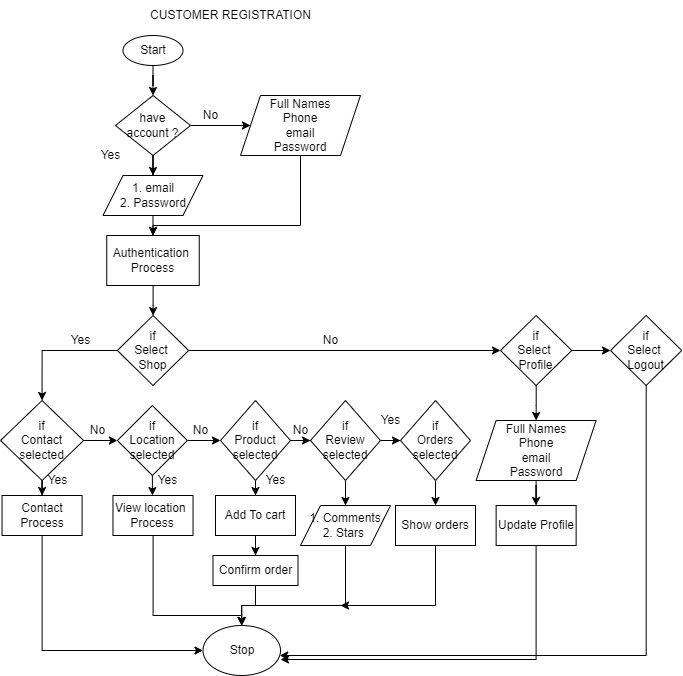

The diagram above was exported from draw.io. Its source (the exported page's mxGraphModel, read from the mxfile embedded in the PNG):
<mxGraphModel dx="852" dy="376" grid="1" gridSize="10" guides="1" tooltips="1" connect="1" arrows="1" fold="1" page="1" pageScale="1" pageWidth="827" pageHeight="1169" math="0" shadow="0">
  <root>
    <mxCell id="0" />
    <mxCell id="1" parent="0" />
    <mxCell id="x4ZdR_tKJ96EtHWZK0LQ-9" value="" style="edgeStyle=orthogonalEdgeStyle;rounded=0;orthogonalLoop=1;jettySize=auto;html=1;" edge="1" parent="1" source="x4ZdR_tKJ96EtHWZK0LQ-1" target="x4ZdR_tKJ96EtHWZK0LQ-3">
      <mxGeometry relative="1" as="geometry" />
    </mxCell>
    <mxCell id="x4ZdR_tKJ96EtHWZK0LQ-1" value="Start" style="ellipse;whiteSpace=wrap;html=1;" vertex="1" parent="1">
      <mxGeometry x="222.5" y="40" width="60" height="30" as="geometry" />
    </mxCell>
    <mxCell id="x4ZdR_tKJ96EtHWZK0LQ-11" value="" style="edgeStyle=orthogonalEdgeStyle;rounded=0;orthogonalLoop=1;jettySize=auto;html=1;" edge="1" parent="1" source="x4ZdR_tKJ96EtHWZK0LQ-2" target="x4ZdR_tKJ96EtHWZK0LQ-8">
      <mxGeometry relative="1" as="geometry" />
    </mxCell>
    <mxCell id="x4ZdR_tKJ96EtHWZK0LQ-2" value="Authentication&amp;nbsp;&lt;br&gt;Process" style="rounded=0;whiteSpace=wrap;html=1;" vertex="1" parent="1">
      <mxGeometry x="206.25" y="240" width="92.5" height="50" as="geometry" />
    </mxCell>
    <mxCell id="x4ZdR_tKJ96EtHWZK0LQ-6" value="" style="edgeStyle=orthogonalEdgeStyle;rounded=0;orthogonalLoop=1;jettySize=auto;html=1;" edge="1" parent="1" source="x4ZdR_tKJ96EtHWZK0LQ-3" target="x4ZdR_tKJ96EtHWZK0LQ-5">
      <mxGeometry relative="1" as="geometry" />
    </mxCell>
    <mxCell id="x4ZdR_tKJ96EtHWZK0LQ-54" value="" style="edgeStyle=orthogonalEdgeStyle;rounded=0;orthogonalLoop=1;jettySize=auto;html=1;" edge="1" parent="1" source="x4ZdR_tKJ96EtHWZK0LQ-3" target="x4ZdR_tKJ96EtHWZK0LQ-52">
      <mxGeometry relative="1" as="geometry" />
    </mxCell>
    <mxCell id="x4ZdR_tKJ96EtHWZK0LQ-3" value="have&lt;br&gt;account ?" style="rhombus;whiteSpace=wrap;html=1;" vertex="1" parent="1">
      <mxGeometry x="215" y="100" width="75" height="60" as="geometry" />
    </mxCell>
    <mxCell id="x4ZdR_tKJ96EtHWZK0LQ-7" value="" style="edgeStyle=orthogonalEdgeStyle;rounded=0;orthogonalLoop=1;jettySize=auto;html=1;" edge="1" parent="1" source="x4ZdR_tKJ96EtHWZK0LQ-5" target="x4ZdR_tKJ96EtHWZK0LQ-2">
      <mxGeometry relative="1" as="geometry" />
    </mxCell>
    <mxCell id="x4ZdR_tKJ96EtHWZK0LQ-5" value="1. email&lt;br&gt;2. Password" style="shape=parallelogram;perimeter=parallelogramPerimeter;whiteSpace=wrap;html=1;fixedSize=1;" vertex="1" parent="1">
      <mxGeometry x="202.5" y="180" width="100" height="40" as="geometry" />
    </mxCell>
    <mxCell id="x4ZdR_tKJ96EtHWZK0LQ-15" style="edgeStyle=orthogonalEdgeStyle;rounded=0;orthogonalLoop=1;jettySize=auto;html=1;entryX=0.5;entryY=0;entryDx=0;entryDy=0;" edge="1" parent="1" source="x4ZdR_tKJ96EtHWZK0LQ-8" target="x4ZdR_tKJ96EtHWZK0LQ-13">
      <mxGeometry relative="1" as="geometry">
        <Array as="points">
          <mxPoint x="142" y="355" />
        </Array>
      </mxGeometry>
    </mxCell>
    <mxCell id="x4ZdR_tKJ96EtHWZK0LQ-60" style="edgeStyle=orthogonalEdgeStyle;rounded=0;orthogonalLoop=1;jettySize=auto;html=1;" edge="1" parent="1" source="x4ZdR_tKJ96EtHWZK0LQ-8" target="x4ZdR_tKJ96EtHWZK0LQ-59">
      <mxGeometry relative="1" as="geometry" />
    </mxCell>
    <mxCell id="x4ZdR_tKJ96EtHWZK0LQ-8" value="if&lt;br&gt;Select&amp;nbsp;&lt;br&gt;Shop" style="rhombus;whiteSpace=wrap;html=1;" vertex="1" parent="1">
      <mxGeometry x="216.88" y="320" width="71.25" height="70" as="geometry" />
    </mxCell>
    <mxCell id="x4ZdR_tKJ96EtHWZK0LQ-10" value="Yes" style="text;html=1;align=center;verticalAlign=middle;resizable=0;points=[];autosize=1;strokeColor=none;fillColor=none;" vertex="1" parent="1">
      <mxGeometry x="190" y="145" width="40" height="30" as="geometry" />
    </mxCell>
    <mxCell id="x4ZdR_tKJ96EtHWZK0LQ-19" value="" style="edgeStyle=orthogonalEdgeStyle;rounded=0;orthogonalLoop=1;jettySize=auto;html=1;" edge="1" parent="1" source="x4ZdR_tKJ96EtHWZK0LQ-13" target="x4ZdR_tKJ96EtHWZK0LQ-16">
      <mxGeometry relative="1" as="geometry" />
    </mxCell>
    <mxCell id="x4ZdR_tKJ96EtHWZK0LQ-23" value="" style="edgeStyle=orthogonalEdgeStyle;rounded=0;orthogonalLoop=1;jettySize=auto;html=1;" edge="1" parent="1" source="x4ZdR_tKJ96EtHWZK0LQ-13" target="x4ZdR_tKJ96EtHWZK0LQ-14">
      <mxGeometry relative="1" as="geometry" />
    </mxCell>
    <mxCell id="x4ZdR_tKJ96EtHWZK0LQ-13" value="if&lt;br&gt;Contact&lt;br&gt;selected" style="rhombus;whiteSpace=wrap;html=1;" vertex="1" parent="1">
      <mxGeometry x="100" y="405" width="83.12" height="80" as="geometry" />
    </mxCell>
    <mxCell id="x4ZdR_tKJ96EtHWZK0LQ-44" style="edgeStyle=orthogonalEdgeStyle;rounded=0;orthogonalLoop=1;jettySize=auto;html=1;entryX=0;entryY=0.5;entryDx=0;entryDy=0;" edge="1" parent="1" source="x4ZdR_tKJ96EtHWZK0LQ-14" target="x4ZdR_tKJ96EtHWZK0LQ-43">
      <mxGeometry relative="1" as="geometry">
        <Array as="points">
          <mxPoint x="142" y="655" />
        </Array>
      </mxGeometry>
    </mxCell>
    <mxCell id="x4ZdR_tKJ96EtHWZK0LQ-14" value="Contact Process" style="rounded=0;whiteSpace=wrap;html=1;" vertex="1" parent="1">
      <mxGeometry x="101.53" y="500" width="80.06" height="40" as="geometry" />
    </mxCell>
    <mxCell id="x4ZdR_tKJ96EtHWZK0LQ-22" value="" style="edgeStyle=orthogonalEdgeStyle;rounded=0;orthogonalLoop=1;jettySize=auto;html=1;" edge="1" parent="1" source="x4ZdR_tKJ96EtHWZK0LQ-16" target="x4ZdR_tKJ96EtHWZK0LQ-21">
      <mxGeometry relative="1" as="geometry" />
    </mxCell>
    <mxCell id="x4ZdR_tKJ96EtHWZK0LQ-26" value="" style="edgeStyle=orthogonalEdgeStyle;rounded=0;orthogonalLoop=1;jettySize=auto;html=1;" edge="1" parent="1" source="x4ZdR_tKJ96EtHWZK0LQ-16" target="x4ZdR_tKJ96EtHWZK0LQ-25">
      <mxGeometry relative="1" as="geometry" />
    </mxCell>
    <mxCell id="x4ZdR_tKJ96EtHWZK0LQ-16" value="if&lt;br&gt;Location&lt;br&gt;selected" style="rhombus;whiteSpace=wrap;html=1;" vertex="1" parent="1">
      <mxGeometry x="216.88" y="410" width="70" height="70" as="geometry" />
    </mxCell>
    <mxCell id="x4ZdR_tKJ96EtHWZK0LQ-18" value="Yes" style="text;html=1;align=center;verticalAlign=middle;resizable=0;points=[];autosize=1;strokeColor=none;fillColor=none;" vertex="1" parent="1">
      <mxGeometry x="136.88" y="470" width="40" height="30" as="geometry" />
    </mxCell>
    <mxCell id="x4ZdR_tKJ96EtHWZK0LQ-20" value="No" style="text;html=1;align=center;verticalAlign=middle;resizable=0;points=[];autosize=1;strokeColor=none;fillColor=none;" vertex="1" parent="1">
      <mxGeometry x="176.88" y="420" width="40" height="30" as="geometry" />
    </mxCell>
    <mxCell id="x4ZdR_tKJ96EtHWZK0LQ-45" style="edgeStyle=orthogonalEdgeStyle;rounded=0;orthogonalLoop=1;jettySize=auto;html=1;" edge="1" parent="1" source="x4ZdR_tKJ96EtHWZK0LQ-21" target="x4ZdR_tKJ96EtHWZK0LQ-43">
      <mxGeometry relative="1" as="geometry">
        <Array as="points">
          <mxPoint x="253" y="620" />
          <mxPoint x="341" y="620" />
        </Array>
      </mxGeometry>
    </mxCell>
    <mxCell id="x4ZdR_tKJ96EtHWZK0LQ-21" value="View location&amp;nbsp;&lt;br&gt;Process" style="rounded=0;whiteSpace=wrap;html=1;" vertex="1" parent="1">
      <mxGeometry x="212.48" y="500" width="80.06" height="40" as="geometry" />
    </mxCell>
    <mxCell id="x4ZdR_tKJ96EtHWZK0LQ-30" value="" style="edgeStyle=orthogonalEdgeStyle;rounded=0;orthogonalLoop=1;jettySize=auto;html=1;" edge="1" parent="1" source="x4ZdR_tKJ96EtHWZK0LQ-25" target="x4ZdR_tKJ96EtHWZK0LQ-29">
      <mxGeometry relative="1" as="geometry" />
    </mxCell>
    <mxCell id="x4ZdR_tKJ96EtHWZK0LQ-36" value="" style="edgeStyle=orthogonalEdgeStyle;rounded=0;orthogonalLoop=1;jettySize=auto;html=1;" edge="1" parent="1" source="x4ZdR_tKJ96EtHWZK0LQ-25" target="x4ZdR_tKJ96EtHWZK0LQ-34">
      <mxGeometry relative="1" as="geometry" />
    </mxCell>
    <mxCell id="x4ZdR_tKJ96EtHWZK0LQ-25" value="if&lt;br&gt;Product selected" style="rhombus;whiteSpace=wrap;html=1;" vertex="1" parent="1">
      <mxGeometry x="320" y="405" width="70" height="80" as="geometry" />
    </mxCell>
    <mxCell id="x4ZdR_tKJ96EtHWZK0LQ-27" value="Yes" style="text;html=1;align=center;verticalAlign=middle;resizable=0;points=[];autosize=1;strokeColor=none;fillColor=none;" vertex="1" parent="1">
      <mxGeometry x="246.88" y="470" width="40" height="30" as="geometry" />
    </mxCell>
    <mxCell id="x4ZdR_tKJ96EtHWZK0LQ-28" value="No" style="text;html=1;align=center;verticalAlign=middle;resizable=0;points=[];autosize=1;strokeColor=none;fillColor=none;" vertex="1" parent="1">
      <mxGeometry x="280" y="420" width="40" height="30" as="geometry" />
    </mxCell>
    <mxCell id="x4ZdR_tKJ96EtHWZK0LQ-33" value="" style="edgeStyle=orthogonalEdgeStyle;rounded=0;orthogonalLoop=1;jettySize=auto;html=1;" edge="1" parent="1" source="x4ZdR_tKJ96EtHWZK0LQ-29" target="x4ZdR_tKJ96EtHWZK0LQ-32">
      <mxGeometry relative="1" as="geometry" />
    </mxCell>
    <mxCell id="x4ZdR_tKJ96EtHWZK0LQ-29" value="Add To cart" style="rounded=0;whiteSpace=wrap;html=1;" vertex="1" parent="1">
      <mxGeometry x="315" y="500" width="80" height="40" as="geometry" />
    </mxCell>
    <mxCell id="x4ZdR_tKJ96EtHWZK0LQ-31" value="Yes" style="text;html=1;align=center;verticalAlign=middle;resizable=0;points=[];autosize=1;strokeColor=none;fillColor=none;" vertex="1" parent="1">
      <mxGeometry x="355" y="470" width="40" height="30" as="geometry" />
    </mxCell>
    <mxCell id="x4ZdR_tKJ96EtHWZK0LQ-46" value="" style="edgeStyle=orthogonalEdgeStyle;rounded=0;orthogonalLoop=1;jettySize=auto;html=1;" edge="1" parent="1" source="x4ZdR_tKJ96EtHWZK0LQ-32" target="x4ZdR_tKJ96EtHWZK0LQ-43">
      <mxGeometry relative="1" as="geometry" />
    </mxCell>
    <mxCell id="x4ZdR_tKJ96EtHWZK0LQ-32" value="Confirm order" style="rounded=0;whiteSpace=wrap;html=1;" vertex="1" parent="1">
      <mxGeometry x="312.5" y="560" width="85" height="30" as="geometry" />
    </mxCell>
    <mxCell id="x4ZdR_tKJ96EtHWZK0LQ-38" value="" style="edgeStyle=orthogonalEdgeStyle;rounded=0;orthogonalLoop=1;jettySize=auto;html=1;" edge="1" parent="1" source="x4ZdR_tKJ96EtHWZK0LQ-34" target="x4ZdR_tKJ96EtHWZK0LQ-35">
      <mxGeometry relative="1" as="geometry" />
    </mxCell>
    <mxCell id="x4ZdR_tKJ96EtHWZK0LQ-40" value="" style="edgeStyle=orthogonalEdgeStyle;rounded=0;orthogonalLoop=1;jettySize=auto;html=1;" edge="1" parent="1" source="x4ZdR_tKJ96EtHWZK0LQ-34" target="x4ZdR_tKJ96EtHWZK0LQ-39">
      <mxGeometry relative="1" as="geometry" />
    </mxCell>
    <mxCell id="x4ZdR_tKJ96EtHWZK0LQ-34" value="if&lt;br&gt;Review selected" style="rhombus;whiteSpace=wrap;html=1;" vertex="1" parent="1">
      <mxGeometry x="410" y="405" width="70" height="80" as="geometry" />
    </mxCell>
    <mxCell id="x4ZdR_tKJ96EtHWZK0LQ-48" style="edgeStyle=orthogonalEdgeStyle;rounded=0;orthogonalLoop=1;jettySize=auto;html=1;" edge="1" parent="1" source="x4ZdR_tKJ96EtHWZK0LQ-35" target="x4ZdR_tKJ96EtHWZK0LQ-43">
      <mxGeometry relative="1" as="geometry">
        <Array as="points">
          <mxPoint x="445" y="610" />
          <mxPoint x="341" y="610" />
        </Array>
      </mxGeometry>
    </mxCell>
    <mxCell id="x4ZdR_tKJ96EtHWZK0LQ-35" value="1. Comments&lt;br&gt;2. Stars&amp;nbsp;" style="shape=parallelogram;perimeter=parallelogramPerimeter;whiteSpace=wrap;html=1;fixedSize=1;" vertex="1" parent="1">
      <mxGeometry x="400" y="510" width="90" height="40" as="geometry" />
    </mxCell>
    <mxCell id="x4ZdR_tKJ96EtHWZK0LQ-42" value="" style="edgeStyle=orthogonalEdgeStyle;rounded=0;orthogonalLoop=1;jettySize=auto;html=1;" edge="1" parent="1" source="x4ZdR_tKJ96EtHWZK0LQ-39" target="x4ZdR_tKJ96EtHWZK0LQ-41">
      <mxGeometry relative="1" as="geometry" />
    </mxCell>
    <mxCell id="x4ZdR_tKJ96EtHWZK0LQ-39" value="if&lt;br&gt;Orders&lt;br&gt;selected" style="rhombus;whiteSpace=wrap;html=1;" vertex="1" parent="1">
      <mxGeometry x="500" y="405" width="70" height="80" as="geometry" />
    </mxCell>
    <mxCell id="x4ZdR_tKJ96EtHWZK0LQ-49" style="edgeStyle=orthogonalEdgeStyle;rounded=0;orthogonalLoop=1;jettySize=auto;html=1;" edge="1" parent="1" source="x4ZdR_tKJ96EtHWZK0LQ-41">
      <mxGeometry relative="1" as="geometry">
        <mxPoint x="440" y="610" as="targetPoint" />
        <Array as="points">
          <mxPoint x="535" y="610" />
        </Array>
      </mxGeometry>
    </mxCell>
    <mxCell id="x4ZdR_tKJ96EtHWZK0LQ-41" value="Show orders" style="rounded=0;whiteSpace=wrap;html=1;" vertex="1" parent="1">
      <mxGeometry x="495" y="510" width="80" height="40" as="geometry" />
    </mxCell>
    <mxCell id="x4ZdR_tKJ96EtHWZK0LQ-43" value="Stop" style="ellipse;whiteSpace=wrap;html=1;" vertex="1" parent="1">
      <mxGeometry x="302.5" y="630" width="77.5" height="50" as="geometry" />
    </mxCell>
    <mxCell id="x4ZdR_tKJ96EtHWZK0LQ-50" value="No" style="text;html=1;align=center;verticalAlign=middle;resizable=0;points=[];autosize=1;strokeColor=none;fillColor=none;" vertex="1" parent="1">
      <mxGeometry x="380" y="420" width="40" height="30" as="geometry" />
    </mxCell>
    <mxCell id="x4ZdR_tKJ96EtHWZK0LQ-51" value="Yes" style="text;html=1;align=center;verticalAlign=middle;resizable=0;points=[];autosize=1;strokeColor=none;fillColor=none;" vertex="1" parent="1">
      <mxGeometry x="470" y="410" width="40" height="30" as="geometry" />
    </mxCell>
    <mxCell id="x4ZdR_tKJ96EtHWZK0LQ-55" style="edgeStyle=orthogonalEdgeStyle;rounded=0;orthogonalLoop=1;jettySize=auto;html=1;entryX=0.5;entryY=0;entryDx=0;entryDy=0;" edge="1" parent="1" source="x4ZdR_tKJ96EtHWZK0LQ-52" target="x4ZdR_tKJ96EtHWZK0LQ-2">
      <mxGeometry relative="1" as="geometry">
        <Array as="points">
          <mxPoint x="400" y="230" />
          <mxPoint x="253" y="230" />
        </Array>
      </mxGeometry>
    </mxCell>
    <mxCell id="x4ZdR_tKJ96EtHWZK0LQ-52" value="Full Names&lt;br&gt;Phone&lt;br&gt;email&lt;br&gt;Password" style="shape=parallelogram;perimeter=parallelogramPerimeter;whiteSpace=wrap;html=1;fixedSize=1;" vertex="1" parent="1">
      <mxGeometry x="340" y="100" width="120" height="60" as="geometry" />
    </mxCell>
    <mxCell id="x4ZdR_tKJ96EtHWZK0LQ-56" value="No" style="text;html=1;align=center;verticalAlign=middle;resizable=0;points=[];autosize=1;strokeColor=none;fillColor=none;" vertex="1" parent="1">
      <mxGeometry x="290" y="105" width="40" height="30" as="geometry" />
    </mxCell>
    <mxCell id="x4ZdR_tKJ96EtHWZK0LQ-57" value="CUSTOMER REGISTRATION&lt;br&gt;" style="text;html=1;align=center;verticalAlign=middle;resizable=0;points=[];autosize=1;strokeColor=none;fillColor=none;" vertex="1" parent="1">
      <mxGeometry x="240" y="5" width="180" height="30" as="geometry" />
    </mxCell>
    <mxCell id="x4ZdR_tKJ96EtHWZK0LQ-58" value="Yes&lt;br&gt;" style="text;html=1;align=center;verticalAlign=middle;resizable=0;points=[];autosize=1;strokeColor=none;fillColor=none;" vertex="1" parent="1">
      <mxGeometry x="160" y="330" width="40" height="30" as="geometry" />
    </mxCell>
    <mxCell id="x4ZdR_tKJ96EtHWZK0LQ-64" value="" style="edgeStyle=orthogonalEdgeStyle;rounded=0;orthogonalLoop=1;jettySize=auto;html=1;" edge="1" parent="1" source="x4ZdR_tKJ96EtHWZK0LQ-59" target="x4ZdR_tKJ96EtHWZK0LQ-63">
      <mxGeometry relative="1" as="geometry" />
    </mxCell>
    <mxCell id="x4ZdR_tKJ96EtHWZK0LQ-70" value="" style="edgeStyle=orthogonalEdgeStyle;rounded=0;orthogonalLoop=1;jettySize=auto;html=1;" edge="1" parent="1" source="x4ZdR_tKJ96EtHWZK0LQ-59" target="x4ZdR_tKJ96EtHWZK0LQ-69">
      <mxGeometry relative="1" as="geometry" />
    </mxCell>
    <mxCell id="x4ZdR_tKJ96EtHWZK0LQ-59" value="if&lt;br&gt;Select&amp;nbsp;&lt;br&gt;Profile" style="rhombus;whiteSpace=wrap;html=1;" vertex="1" parent="1">
      <mxGeometry x="600" y="320" width="71.25" height="70" as="geometry" />
    </mxCell>
    <mxCell id="x4ZdR_tKJ96EtHWZK0LQ-61" value="No" style="text;html=1;align=center;verticalAlign=middle;resizable=0;points=[];autosize=1;strokeColor=none;fillColor=none;" vertex="1" parent="1">
      <mxGeometry x="410" y="330" width="40" height="30" as="geometry" />
    </mxCell>
    <mxCell id="x4ZdR_tKJ96EtHWZK0LQ-66" value="" style="edgeStyle=orthogonalEdgeStyle;rounded=0;orthogonalLoop=1;jettySize=auto;html=1;" edge="1" parent="1" source="x4ZdR_tKJ96EtHWZK0LQ-63" target="x4ZdR_tKJ96EtHWZK0LQ-65">
      <mxGeometry relative="1" as="geometry" />
    </mxCell>
    <mxCell id="x4ZdR_tKJ96EtHWZK0LQ-63" value="Full Names&lt;br&gt;Phone&lt;br&gt;email&lt;br&gt;Password" style="shape=parallelogram;perimeter=parallelogramPerimeter;whiteSpace=wrap;html=1;fixedSize=1;" vertex="1" parent="1">
      <mxGeometry x="575.63" y="425" width="120" height="60" as="geometry" />
    </mxCell>
    <mxCell id="x4ZdR_tKJ96EtHWZK0LQ-68" style="edgeStyle=orthogonalEdgeStyle;rounded=0;orthogonalLoop=1;jettySize=auto;html=1;entryX=1;entryY=0.68;entryDx=0;entryDy=0;entryPerimeter=0;" edge="1" parent="1" source="x4ZdR_tKJ96EtHWZK0LQ-65" target="x4ZdR_tKJ96EtHWZK0LQ-43">
      <mxGeometry relative="1" as="geometry">
        <Array as="points">
          <mxPoint x="636" y="664" />
        </Array>
      </mxGeometry>
    </mxCell>
    <mxCell id="x4ZdR_tKJ96EtHWZK0LQ-65" value="Update Profile" style="rounded=0;whiteSpace=wrap;html=1;" vertex="1" parent="1">
      <mxGeometry x="595.63" y="510" width="80" height="40" as="geometry" />
    </mxCell>
    <mxCell id="x4ZdR_tKJ96EtHWZK0LQ-71" style="edgeStyle=orthogonalEdgeStyle;rounded=0;orthogonalLoop=1;jettySize=auto;html=1;" edge="1" parent="1" source="x4ZdR_tKJ96EtHWZK0LQ-69" target="x4ZdR_tKJ96EtHWZK0LQ-43">
      <mxGeometry relative="1" as="geometry">
        <Array as="points">
          <mxPoint x="746" y="660" />
        </Array>
      </mxGeometry>
    </mxCell>
    <mxCell id="x4ZdR_tKJ96EtHWZK0LQ-69" value="if&lt;br&gt;Select&amp;nbsp;&lt;br&gt;Logout" style="rhombus;whiteSpace=wrap;html=1;" vertex="1" parent="1">
      <mxGeometry x="710" y="320" width="71.25" height="70" as="geometry" />
    </mxCell>
  </root>
</mxGraphModel>